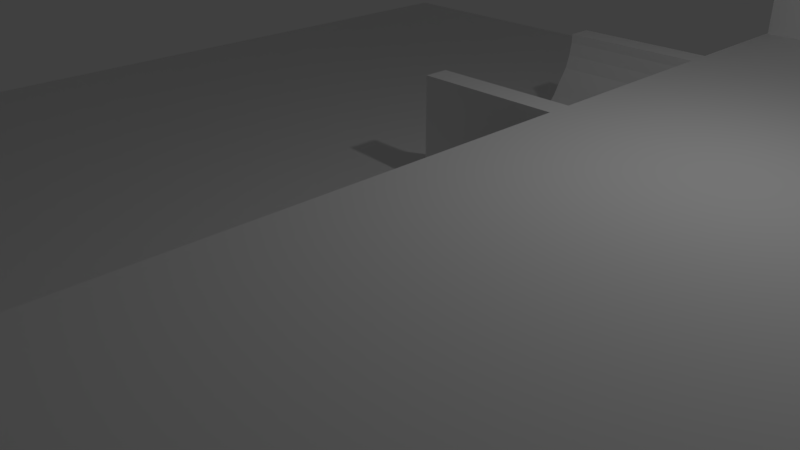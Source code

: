 # Source: tutMapwithoutBox.blend  (saved by Blender 2.78.0; exported with 4.5.12 LTS)
import bpy
from mathutils import Matrix  # noqa: F401  (used for matrix-valued properties, if any)

bpy.ops.wm.read_factory_settings(use_empty=True)
scene = bpy.context.scene
scene.name = 'Scene'

# ---- collections
col_collection_1 = bpy.data.collections.new('Collection 1'); scene.collection.children.link(col_collection_1)

# ---- world
world_world = bpy.data.worlds.new('World'); scene.world = world_world
world_world.color = (0.05088, 0.05088, 0.05088)
world_world.use_sun_shadow = False
world_world.sun_shadow_jitter_overblur = 0.0
world_world.cycles.sampling_method = 'MANUAL'

# ---- cameras
cam_camera = bpy.data.cameras.new('Camera')
cam_camera.clip_end = 100.0
cam_camera.lens = 35.0
cam_camera.sensor_width = 32.0
cam_camera.sensor_height = 18.0
cam_camera.ortho_scale = 7.314
cam_camera.dof.focus_distance = 0.0
cam_camera.dof.aperture_fstop = 128.0

# ---- lights
light_lamp = bpy.data.lights.new('Lamp', 'POINT')
light_lamp.transmission_factor = 0.0
light_lamp.cutoff_distance = 30.0
light_lamp.energy = 100.0
light_lamp.shadow_buffer_clip_start = 1.001
light_lamp.shadow_soft_size = 0.1
light_lamp.shadow_maximum_resolution = 0.006
light_lamp.use_absolute_resolution = True

# ---- meshes
me_cube_026 = bpy.data.meshes.new('Cube.026')
me_cube_026.from_pydata([(-6.184, -9.254, -2.06), (-6.184, -9.254, -1.963), (-6.184, 8.377, -2.06), (-6.184, 8.377, -1.963), (10.98, -9.254, -2.06), (10.98, -9.254, -1.963), (10.98, 8.377, -2.06), (10.98, 8.377, -1.963)], [], [(0, 1, 3, 2), (2, 3, 7, 6), (6, 7, 5, 4), (4, 5, 1, 0), (2, 6, 4, 0), (7, 3, 1, 5)])
me_cube_026.use_remesh_preserve_volume = False
me_cube_026.use_remesh_preserve_attributes = False
me_cube_026.use_mirror_vertex_groups = False
me_cube_026.update()
me_cone = bpy.data.meshes.new('Cone')
me_cone.from_pydata([(0.0, 1.0, -1.0), (0.1951, 0.9808, -1.0), (0.3827, 0.9239, -1.0), (0.5556, 0.8315, -1.0), (0.7071, 0.7071, -1.0), (0.8315, 0.5556, -1.0), (0.9239, 0.3827, -1.0), (0.9808, 0.1951, -1.0), (1.0, 7.55e-08, -1.0), (0.0, 0.0, 1.0), (0.9808, -0.1951, -1.0), (0.9239, -0.3827, -1.0), (0.8315, -0.5556, -1.0), (0.7071, -0.7071, -1.0), (0.5556, -0.8315, -1.0), (0.3827, -0.9239, -1.0), (0.1951, -0.9808, -1.0), (-3.258e-07, -1.0, -1.0), (-0.1951, -0.9808, -1.0), (-0.3827, -0.9239, -1.0), (-0.5556, -0.8315, -1.0), (-0.7071, -0.7071, -1.0), (-0.8315, -0.5556, -1.0), (-0.9239, -0.3827, -1.0), (-0.9808, -0.1951, -1.0), (-1.0, 9.656e-07, -1.0), (-0.9808, 0.1951, -1.0), (-0.9239, 0.3827, -1.0), (-0.8315, 0.5556, -1.0), (-0.7071, 0.7071, -1.0), (-0.5556, 0.8315, -1.0), (-0.3827, 0.9239, -1.0), (-0.1951, 0.9808, -1.0), (1.54e-08, 0.8703, -1.0), (0.1698, 0.8536, -1.0), (0.333, 0.804, -1.0), (0.4835, 0.7236, -1.0), (0.6154, 0.6154, -1.0), (0.7236, 0.4835, -1.0), (0.804, 0.333, -1.0), (0.8536, 0.1698, -1.0), (0.8703, 1.027e-07, -1.0), (0.8536, -0.1698, -1.0), (0.804, -0.333, -1.0), (0.7236, -0.4835, -1.0), (0.6154, -0.6154, -1.0), (0.4835, -0.7236, -1.0), (0.333, -0.804, -1.0), (0.1698, -0.8536, -1.0), (-2.682e-07, -0.8703, -1.0), (-0.1698, -0.8536, -1.0), (-0.333, -0.804, -1.0), (-0.4835, -0.7236, -1.0), (-0.6154, -0.6154, -1.0), (-0.7236, -0.4835, -1.0), (-0.804, -0.333, -1.0), (-0.8536, -0.1698, -1.0), (-0.8703, 8.773e-07, -1.0), (-0.8536, 0.1698, -1.0), (-0.804, 0.333, -1.0), (-0.7236, 0.4835, -1.0), (-0.6154, 0.6154, -1.0), (-0.4835, 0.7236, -1.0), (-0.333, 0.804, -1.0), (-0.1698, 0.8536, -1.0), (4.728e-08, 0.3608, -0.5004), (0.07038, 0.3538, -0.5004), (0.1381, 0.3333, -0.5004), (0.2004, 0.3, -0.5004), (0.2551, 0.2551, -0.5004), (0.3, 0.2004, -0.5004), (0.3333, 0.1381, -0.5004), (0.3538, 0.07038, -0.5004), (0.3608, 2.17e-07, -0.5004), (0.3538, -0.07038, -0.5004), (0.3333, -0.1381, -0.5004), (0.3, -0.2004, -0.5004), (0.2551, -0.2551, -0.5004), (0.2004, -0.3, -0.5004), (0.1381, -0.3333, -0.5004), (0.07038, -0.3538, -0.5004), (-7.027e-08, -0.3608, -0.5004), (-0.07038, -0.3538, -0.5004), (-0.1381, -0.3333, -0.5004), (-0.2004, -0.3, -0.5004), (-0.2551, -0.2551, -0.5004), (-0.3, -0.2004, -0.5004), (-0.3333, -0.1381, -0.5004), (-0.3538, -0.07038, -0.5004), (-0.3608, 5.382e-07, -0.5004), (-0.3538, 0.07038, -0.5004), (-0.3333, 0.1381, -0.5004), (-0.3, 0.2004, -0.5004), (-0.2551, 0.2551, -0.5004), (-0.2004, 0.3, -0.5004), (-0.1381, 0.3333, -0.5004), (-0.07038, 0.3538, -0.5004)], [], [(0, 9, 1), (1, 9, 2), (2, 9, 3), (3, 9, 4), (4, 9, 5), (5, 9, 6), (6, 9, 7), (7, 9, 8), (8, 9, 10), (10, 9, 11), (11, 9, 12), (12, 9, 13), (13, 9, 14), (14, 9, 15), (15, 9, 16), (16, 9, 17), (17, 9, 18), (18, 9, 19), (19, 9, 20), (20, 9, 21), (21, 9, 22), (22, 9, 23), (23, 9, 24), (24, 9, 25), (25, 9, 26), (26, 9, 27), (27, 9, 28), (28, 9, 29), (29, 9, 30), (30, 9, 31), (31, 9, 32), (32, 9, 0), (3, 4, 37, 36), (17, 18, 50, 49), (24, 25, 57, 56), (31, 32, 64, 63), (11, 12, 44, 43), (4, 5, 38, 37), (18, 19, 51, 50), (32, 0, 33, 64), (25, 26, 58, 57), (12, 13, 45, 44), (5, 6, 39, 38), (19, 20, 52, 51), (26, 27, 59, 58), (13, 14, 46, 45), (6, 7, 40, 39), (20, 21, 53, 52), (0, 1, 34, 33), (27, 28, 60, 59), (14, 15, 47, 46), (7, 8, 41, 40), (21, 22, 54, 53), (28, 29, 61, 60), (1, 2, 35, 34), (15, 16, 48, 47), (22, 23, 55, 54), (29, 30, 62, 61), (8, 10, 42, 41), (2, 3, 36, 35), (16, 17, 49, 48), (23, 24, 56, 55), (30, 31, 63, 62), (10, 11, 43, 42), (43, 44, 76, 75), (57, 58, 90, 89), (44, 45, 77, 76), (58, 59, 91, 90), (45, 46, 78, 77), (59, 60, 92, 91), (46, 47, 79, 78), (33, 34, 66, 65), (60, 61, 93, 92), (47, 48, 80, 79), (34, 35, 67, 66), (61, 62, 94, 93), (48, 49, 81, 80), (35, 36, 68, 67), (62, 63, 95, 94), (49, 50, 82, 81), (36, 37, 69, 68), (63, 64, 96, 95), (50, 51, 83, 82), (37, 38, 70, 69), (64, 33, 65, 96), (51, 52, 84, 83), (38, 39, 71, 70), (52, 53, 85, 84), (39, 40, 72, 71), (53, 54, 86, 85), (40, 41, 73, 72), (54, 55, 87, 86), (41, 42, 74, 73), (55, 56, 88, 87), (42, 43, 75, 74), (56, 57, 89, 88)])
me_cone.use_remesh_preserve_volume = False
me_cone.use_remesh_preserve_attributes = False
me_cone.use_mirror_vertex_groups = False
me_cone.update()
me_cube_010 = bpy.data.meshes.new('Cube.010')
me_cube_010.from_pydata([(-2.792, -2.877, 0.6285), (-2.792, -2.877, 1.0), (-2.792, 1.454, 0.6285), (-2.792, 1.454, 1.0), (1.0, -2.877, 0.6285), (1.0, -2.877, 1.0), (1.0, 1.454, 0.6285), (1.0, 1.454, 1.0)], [], [(0, 1, 3, 2), (2, 3, 7, 6), (6, 7, 5, 4), (4, 5, 1, 0), (2, 6, 4, 0), (7, 3, 1, 5)])
me_cube_010.use_remesh_preserve_volume = False
me_cube_010.use_remesh_preserve_attributes = False
me_cube_010.use_mirror_vertex_groups = False
me_cube_010.update()
me_cube_006 = bpy.data.meshes.new('Cube.006')
me_cube_006.from_pydata([(-0.6661, -0.5246, -0.9469), (-0.6661, 0.6493, 0.4973), (-0.6661, 1.0, -0.9469), (-0.6661, 1.0, 0.4973), (1.334, -0.5246, -0.9469), (1.334, 0.6493, 0.4973), (1.334, 1.0, -0.9469), (1.334, 1.0, 0.4973), (-0.6661, -0.1039, -0.7594), (-0.6661, 0.1422, -0.572), (-0.6661, 0.3077, -0.3845), (-0.6661, 0.4238, -0.197), (-0.6661, 0.5513, -0.009508), (-0.6661, 0.6156, 0.178), (-0.6661, 0.6493, 0.3655), (-0.6661, 1.0, 0.3655), (-0.6661, 1.0, 0.178), (-0.6661, 1.0, -0.009508), (-0.6661, 1.0, -0.197), (-0.6661, 1.0, -0.3845), (-0.6661, 1.0, -0.572), (-0.6661, 1.0, -0.7594), (1.334, 1.0, 0.3655), (1.334, 1.0, 0.178), (1.334, 1.0, -0.009508), (1.334, 1.0, -0.197), (1.334, 1.0, -0.3845), (1.334, 1.0, -0.572), (1.334, 1.0, -0.7594), (1.334, 0.6493, 0.3655), (1.334, 0.6156, 0.178), (1.334, 0.5513, -0.009508), (1.334, 0.4238, -0.197), (1.334, 0.3077, -0.3845), (1.334, 0.1422, -0.572), (1.334, -0.1039, -0.7594)], [], [(14, 1, 3, 15), (15, 3, 7, 22), (22, 7, 5, 29), (29, 5, 1, 14), (2, 6, 4, 0), (7, 3, 1, 5), (4, 35, 8, 0), (35, 34, 9, 8), (34, 33, 10, 9), (33, 32, 11, 10), (32, 31, 12, 11), (31, 30, 13, 12), (30, 29, 14, 13), (6, 28, 35, 4), (28, 27, 34, 35), (27, 26, 33, 34), (26, 25, 32, 33), (25, 24, 31, 32), (24, 23, 30, 31), (23, 22, 29, 30), (2, 21, 28, 6), (21, 20, 27, 28), (20, 19, 26, 27), (19, 18, 25, 26), (18, 17, 24, 25), (17, 16, 23, 24), (16, 15, 22, 23), (0, 8, 21, 2), (8, 9, 20, 21), (9, 10, 19, 20), (10, 11, 18, 19), (11, 12, 17, 18), (12, 13, 16, 17), (13, 14, 15, 16)])
me_cube_006.use_remesh_preserve_volume = False
me_cube_006.use_remesh_preserve_attributes = False
me_cube_006.use_mirror_vertex_groups = False
me_cube_006.update()
me_cube_004 = bpy.data.meshes.new('Cube.004')
me_cube_004.from_pydata([(-1.0, -1.128, 0.2236), (-0.9886, -1.128, 0.5729), (-1.0, 14.75, 0.2236), (-0.9886, 14.75, 0.5729), (5.339, -1.128, 0.2236), (5.36, -1.128, 0.5729), (5.339, 14.75, 0.2236), (5.36, 14.75, 0.5729)], [], [(0, 1, 3, 2), (2, 3, 7, 6), (6, 7, 5, 4), (4, 5, 1, 0), (2, 6, 4, 0), (7, 3, 1, 5)])
me_cube_004.use_remesh_preserve_volume = False
me_cube_004.use_remesh_preserve_attributes = False
me_cube_004.use_mirror_vertex_groups = False
me_cube_004.update()
me_cube_001 = bpy.data.meshes.new('Cube.001')
me_cube_001.from_pydata([(-5.547, -1.534, -2.509), (-4.103, -1.533, -0.9882), (-5.547, 0.4655, -2.509), (-4.093, 0.4667, -0.9818), (-0.7463, -1.534, -2.509), (-0.6937, -1.536, -0.986), (-0.7463, 0.4655, -2.509), (-0.6838, 0.4643, -0.9796), (5.688, -1.543, -1.305), (5.688, -1.543, -0.9878), (5.688, 14.38, -1.305), (5.688, 14.38, -0.9878)], [], [(0, 1, 3, 2), (2, 3, 7, 6), (6, 7, 5, 4), (1, 5, 7, 3), (2, 6, 4, 0), (10, 11, 9, 8), (0, 4, 5, 1)])
me_cube_001.use_remesh_preserve_volume = False
me_cube_001.use_remesh_preserve_attributes = False
me_cube_001.use_mirror_vertex_groups = False
me_cube_001.update()
me_cube_005 = bpy.data.meshes.new('Cube.005')
me_cube_005.from_pydata([(-5.037, 0.1523, -3.364), (-5.032, 0.1535, -1.053), (-5.037, 1.512, -3.364), (-5.022, 1.514, -1.046), (-0.4899, 0.1523, -3.364), (-3.31, 0.1512, -1.05), (-0.4899, 1.512, -3.364), (-3.3, 1.511, -1.044)], [], [(0, 1, 3, 2), (2, 3, 7, 6), (6, 7, 5, 4), (1, 5, 7, 3), (2, 6, 4, 0), (0, 4, 5, 1)])
me_cube_005.use_remesh_preserve_volume = False
me_cube_005.use_remesh_preserve_attributes = False
me_cube_005.use_mirror_vertex_groups = False
me_cube_005.update()
me_cube_009 = bpy.data.meshes.new('Cube.009')
me_cube_009.from_pydata([(-0.6661, -0.5246, -0.9469), (-0.6661, 0.6493, 0.4973), (-0.6661, 1.0, -0.9469), (-0.6661, 1.0, 0.4973), (1.334, -0.5246, -0.9469), (1.334, 0.6493, 0.4973), (1.334, 1.0, -0.9469), (1.334, 1.0, 0.4973), (-0.6661, -0.1039, -0.7594), (-0.6661, 0.1422, -0.572), (-0.6661, 0.3077, -0.3845), (-0.6661, 0.4238, -0.197), (-0.6661, 0.5513, -0.009508), (-0.6661, 0.6156, 0.178), (-0.6661, 0.6493, 0.3655), (-0.6661, 1.0, 0.3655), (-0.6661, 1.0, 0.178), (-0.6661, 1.0, -0.009508), (-0.6661, 1.0, -0.197), (-0.6661, 1.0, -0.3845), (-0.6661, 1.0, -0.572), (-0.6661, 1.0, -0.7594), (1.334, 1.0, 0.3655), (1.334, 1.0, 0.178), (1.334, 1.0, -0.009508), (1.334, 1.0, -0.197), (1.334, 1.0, -0.3845), (1.334, 1.0, -0.572), (1.334, 1.0, -0.7594), (1.334, 0.6493, 0.3655), (1.334, 0.6156, 0.178), (1.334, 0.5513, -0.009508), (1.334, 0.4238, -0.197), (1.334, 0.3077, -0.3845), (1.334, 0.1422, -0.572), (1.334, -0.1039, -0.7594)], [], [(14, 1, 3, 15), (15, 3, 7, 22), (22, 7, 5, 29), (29, 5, 1, 14), (2, 6, 4, 0), (7, 3, 1, 5), (4, 35, 8, 0), (35, 34, 9, 8), (34, 33, 10, 9), (33, 32, 11, 10), (32, 31, 12, 11), (31, 30, 13, 12), (30, 29, 14, 13), (6, 28, 35, 4), (28, 27, 34, 35), (27, 26, 33, 34), (26, 25, 32, 33), (25, 24, 31, 32), (24, 23, 30, 31), (23, 22, 29, 30), (2, 21, 28, 6), (21, 20, 27, 28), (20, 19, 26, 27), (19, 18, 25, 26), (18, 17, 24, 25), (17, 16, 23, 24), (16, 15, 22, 23), (0, 8, 21, 2), (8, 9, 20, 21), (9, 10, 19, 20), (10, 11, 18, 19), (11, 12, 17, 18), (12, 13, 16, 17), (13, 14, 15, 16)])
me_cube_009.use_remesh_preserve_volume = False
me_cube_009.use_remesh_preserve_attributes = False
me_cube_009.use_mirror_vertex_groups = False
me_cube_009.update()
me_cube_011 = bpy.data.meshes.new('Cube.011')
me_cube_011.from_pydata([(-6.981, -2.877, 0.6285), (-6.981, -2.877, 1.0), (-6.981, 1.454, 0.6285), (-6.981, 1.454, 1.0), (1.0, -2.877, 0.6285), (1.0, -2.877, 1.0), (1.0, 1.454, 0.6285), (1.0, 1.454, 1.0)], [], [(0, 1, 3, 2), (2, 3, 7, 6), (6, 7, 5, 4), (4, 5, 1, 0), (2, 6, 4, 0), (7, 3, 1, 5)])
me_cube_011.use_remesh_preserve_volume = False
me_cube_011.use_remesh_preserve_attributes = False
me_cube_011.use_mirror_vertex_groups = False
me_cube_011.update()
me_cube_012 = bpy.data.meshes.new('Cube.012')
me_cube_012.from_pydata([(-13.7, -2.877, 0.6285), (-13.7, -2.877, 1.0), (-13.7, 1.454, 0.6285), (-13.7, 1.454, 1.0), (1.0, -2.877, 0.6285), (1.0, -2.877, 1.0), (1.0, 1.454, 0.6285), (1.0, 1.454, 1.0)], [], [(0, 1, 3, 2), (2, 3, 7, 6), (6, 7, 5, 4), (4, 5, 1, 0), (2, 6, 4, 0), (7, 3, 1, 5)])
me_cube_012.use_remesh_preserve_volume = False
me_cube_012.use_remesh_preserve_attributes = False
me_cube_012.use_mirror_vertex_groups = False
me_cube_012.update()
me_cube_015 = bpy.data.meshes.new('Cube.015')
me_cube_015.from_pydata([(-13.7, -11.07, 4.543), (-13.7, -11.07, 9.795), (-13.7, -7.678, 4.543), (-13.7, -7.678, 4.915), (-9.963, -11.07, 4.543), (-9.963, -11.07, 9.795), (-9.963, -7.678, 4.543), (-9.963, -7.678, 4.915)], [], [(0, 1, 3, 2), (2, 3, 7, 6), (6, 7, 5, 4), (4, 5, 1, 0), (2, 6, 4, 0), (7, 3, 1, 5)])
me_cube_015.use_remesh_preserve_volume = False
me_cube_015.use_remesh_preserve_attributes = False
me_cube_015.use_mirror_vertex_groups = False
me_cube_015.update()
me_cube_016 = bpy.data.meshes.new('Cube.016')
me_cube_016.from_pydata([(-9.885, -17.36, 9.428), (-9.885, -17.36, 9.799), (-9.885, -15.19, 9.428), (-9.885, -15.19, 9.799), (-6.146, -17.36, 9.428), (-6.146, -17.36, 9.799), (-6.146, -15.19, 9.428), (-6.146, -15.19, 9.799)], [], [(0, 1, 3, 2), (2, 3, 7, 6), (6, 7, 5, 4), (4, 5, 1, 0), (2, 6, 4, 0), (7, 3, 1, 5)])
me_cube_016.use_remesh_preserve_volume = False
me_cube_016.use_remesh_preserve_attributes = False
me_cube_016.use_mirror_vertex_groups = False
me_cube_016.update()
me_cube_017 = bpy.data.meshes.new('Cube.017')
me_cube_017.from_pydata([(-13.7, -6.305, 0.6285), (-13.7, -6.305, 4.412), (-13.7, -2.027, 0.6285), (-13.7, -2.027, 1.0), (-9.963, -6.305, 0.6285), (-9.963, -6.305, 4.412), (-9.963, -2.027, 0.6285), (-9.963, -2.027, 1.0)], [], [(0, 1, 3, 2), (2, 3, 7, 6), (6, 7, 5, 4), (4, 5, 1, 0), (2, 6, 4, 0), (7, 3, 1, 5)])
me_cube_017.use_remesh_preserve_volume = False
me_cube_017.use_remesh_preserve_attributes = False
me_cube_017.use_mirror_vertex_groups = False
me_cube_017.update()
me_cube_018 = bpy.data.meshes.new('Cube.018')
me_cube_018.from_pydata([(-13.7, -0.723, 0.6285), (-13.7, -0.723, 1.0), (-13.7, 5.567, 0.6285), (-13.7, 5.567, 1.0), (-9.963, -0.723, 0.6285), (-9.963, -0.723, 1.0), (-9.963, 5.567, 0.6285), (-9.963, 5.567, 1.0)], [], [(0, 1, 3, 2), (2, 3, 7, 6), (6, 7, 5, 4), (4, 5, 1, 0), (2, 6, 4, 0), (7, 3, 1, 5)])
me_cube_018.use_remesh_preserve_volume = False
me_cube_018.use_remesh_preserve_attributes = False
me_cube_018.use_mirror_vertex_groups = False
me_cube_018.update()
me_cube_019 = bpy.data.meshes.new('Cube.019')
me_cube_019.from_pydata([(-13.7, -17.36, 9.428), (-13.7, -17.36, 9.799), (-13.7, -11.08, 9.428), (-13.7, -11.08, 9.799), (-9.963, -17.36, 9.428), (-9.963, -17.36, 9.799), (-9.963, -11.08, 9.428), (-9.963, -11.08, 9.799)], [], [(0, 1, 3, 2), (2, 3, 7, 6), (6, 7, 5, 4), (4, 5, 1, 0), (2, 6, 4, 0), (7, 3, 1, 5)])
me_cube_019.use_remesh_preserve_volume = False
me_cube_019.use_remesh_preserve_attributes = False
me_cube_019.use_mirror_vertex_groups = False
me_cube_019.update()
me_cube_020 = bpy.data.meshes.new('Cube.020')
me_cube_020.from_pydata([(-13.7, -17.36, 9.428), (-13.7, -17.36, 9.799), (-13.7, -11.08, 9.428), (-13.7, -11.08, 9.799), (-9.963, -17.36, 9.428), (-9.963, -17.36, 9.799), (-9.963, -11.08, 9.428), (-9.963, -11.08, 9.799)], [], [(0, 1, 3, 2), (2, 3, 7, 6), (6, 7, 5, 4), (4, 5, 1, 0), (2, 6, 4, 0), (7, 3, 1, 5)])
me_cube_020.use_remesh_preserve_volume = False
me_cube_020.use_remesh_preserve_attributes = False
me_cube_020.use_mirror_vertex_groups = False
me_cube_020.update()
me_cube_021 = bpy.data.meshes.new('Cube.021')
me_cube_021.from_pydata([(-9.885, -17.36, 9.428), (-9.885, -17.36, 9.799), (-9.885, -15.19, 9.428), (-9.885, -15.19, 9.799), (-6.146, -17.36, 9.428), (-6.146, -17.36, 9.799), (-6.146, -15.19, 9.428), (-6.146, -15.19, 9.799)], [], [(0, 1, 3, 2), (2, 3, 7, 6), (6, 7, 5, 4), (4, 5, 1, 0), (2, 6, 4, 0), (7, 3, 1, 5)])
me_cube_021.use_remesh_preserve_volume = False
me_cube_021.use_remesh_preserve_attributes = False
me_cube_021.use_mirror_vertex_groups = False
me_cube_021.update()
me_cube_022 = bpy.data.meshes.new('Cube.022')
me_cube_022.from_pydata([(-9.885, -17.36, 9.428), (-9.885, -17.36, 9.799), (-9.885, -15.19, 9.428), (-9.885, -15.19, 9.799), (-6.146, -17.36, 9.428), (-6.146, -17.36, 9.799), (-6.146, -15.19, 9.428), (-6.146, -15.19, 9.799)], [], [(0, 1, 3, 2), (2, 3, 7, 6), (6, 7, 5, 4), (4, 5, 1, 0), (2, 6, 4, 0), (7, 3, 1, 5)])
me_cube_022.use_remesh_preserve_volume = False
me_cube_022.use_remesh_preserve_attributes = False
me_cube_022.use_mirror_vertex_groups = False
me_cube_022.update()
me_cube_023 = bpy.data.meshes.new('Cube.023')
me_cube_023.from_pydata([(-9.885, -17.36, 9.428), (-9.885, -17.36, 9.799), (-9.885, -15.19, 9.428), (-9.885, -15.19, 9.799), (-6.146, -17.36, 9.428), (-6.146, -17.36, 9.799), (-6.146, -15.19, 9.428), (-6.146, -15.19, 9.799)], [], [(0, 1, 3, 2), (2, 3, 7, 6), (6, 7, 5, 4), (4, 5, 1, 0), (2, 6, 4, 0), (7, 3, 1, 5)])
me_cube_023.use_remesh_preserve_volume = False
me_cube_023.use_remesh_preserve_attributes = False
me_cube_023.use_mirror_vertex_groups = False
me_cube_023.update()
me_cube_024 = bpy.data.meshes.new('Cube.024')
me_cube_024.from_pydata([(-9.885, -17.36, 9.428), (-9.885, -17.36, 9.799), (-9.885, -15.19, 9.428), (-9.885, -15.19, 9.799), (-6.146, -17.36, 9.428), (-6.146, -17.36, 9.799), (-6.146, -15.19, 9.428), (-6.146, -15.19, 9.799)], [], [(0, 1, 3, 2), (2, 3, 7, 6), (6, 7, 5, 4), (4, 5, 1, 0), (2, 6, 4, 0), (7, 3, 1, 5)])
me_cube_024.use_remesh_preserve_volume = False
me_cube_024.use_remesh_preserve_attributes = False
me_cube_024.use_mirror_vertex_groups = False
me_cube_024.update()
me_cube_025 = bpy.data.meshes.new('Cube.025')
me_cube_025.from_pydata([(-9.885, -17.36, 9.428), (-9.885, -17.36, 9.799), (-9.885, -15.19, 9.428), (-9.885, -15.19, 9.799), (-6.146, -17.36, 9.428), (-6.146, -17.36, 9.799), (-6.146, -15.19, 9.428), (-6.146, -15.19, 9.799)], [], [(0, 1, 3, 2), (2, 3, 7, 6), (6, 7, 5, 4), (4, 5, 1, 0), (2, 6, 4, 0), (7, 3, 1, 5)])
me_cube_025.use_remesh_preserve_volume = False
me_cube_025.use_remesh_preserve_attributes = False
me_cube_025.use_mirror_vertex_groups = False
me_cube_025.update()

# ---- objects
ob_cube = bpy.data.objects.new('Cube', me_cube_026)
ob_cone = bpy.data.objects.new('Cone', me_cone)
ob_cube_006 = bpy.data.objects.new('Cube.006', me_cube_010)
ob_cube_004 = bpy.data.objects.new('Cube.004', me_cube_006)
ob_cube_002 = bpy.data.objects.new('Cube.002', me_cube_004)
ob_cube_001 = bpy.data.objects.new('Cube.001', me_cube_001)
ob_lamp = bpy.data.objects.new('Lamp', light_lamp)
ob_camera = bpy.data.objects.new('Camera', cam_camera)
ob_cube_003 = bpy.data.objects.new('Cube.003', me_cube_005)
ob_cube_005 = bpy.data.objects.new('Cube.005', me_cube_009)
ob_cube_007 = bpy.data.objects.new('Cube.007', me_cube_011)
ob_cube_008 = bpy.data.objects.new('Cube.008', me_cube_012)
ob_cube_009 = bpy.data.objects.new('Cube.009', me_cube_015)
ob_cube_010 = bpy.data.objects.new('Cube.010', me_cube_016)
ob_cube_011 = bpy.data.objects.new('Cube.011', me_cube_017)
ob_cube_012 = bpy.data.objects.new('Cube.012', me_cube_018)
ob_cube_013 = bpy.data.objects.new('Cube.013', me_cube_019)
ob_cube_014 = bpy.data.objects.new('Cube.014', me_cube_020)
ob_cube_015 = bpy.data.objects.new('Cube.015', me_cube_021)
ob_cube_016 = bpy.data.objects.new('Cube.016', me_cube_022)
ob_cube_017 = bpy.data.objects.new('Cube.017', me_cube_023)
ob_cube_018 = bpy.data.objects.new('Cube.018', me_cube_024)
ob_cube_019 = bpy.data.objects.new('Cube.019', me_cube_025)

# ---- transforms, parenting, visibility, modifiers, constraints
ob_cube.location = (-2.205, 0.9419, 2.464)
ob_cube.lineart.crease_threshold = 0.0
ob_cone.location = (-2.387, 4.766, 5.785)
ob_cone.scale = (1.0, 1.0, -1.0)
ob_cone.lineart.crease_threshold = 0.0
ob_cube_006.location = (1.449, 7.478, 4.019)
ob_cube_006.scale = (0.3104, 0.3104, 0.3104)
ob_cube_006.lineart.crease_threshold = 0.0
ob_cube_004.location = (0.3664, 3.768, 1.53)
ob_cube_004.lineart.crease_threshold = 0.0
ob_cube_002.location = (2.694, -6.826, 1.457)
ob_cube_002.lineart.crease_threshold = 0.0
ob_cube_001.location = (2.406, -6.371, 3.014)
ob_cube_001.lineart.crease_threshold = 0.0
ob_lamp.location = (4.076, 1.005, 5.904)
ob_lamp.rotation_euler = (0.6503, 0.05522, 1.866)
ob_lamp.lock_rotations_4d = False
ob_lamp.empty_display_type = 'ARROWS'
ob_lamp.color = (0.0, 0.0, 0.0, 0.0)
ob_lamp.lineart.crease_threshold = 0.0
ob_camera.location = (7.481, -6.508, 5.344)
ob_camera.rotation_euler = (1.109, 0.0, 0.8149)
ob_camera.lock_rotations_4d = False
ob_camera.empty_display_type = 'ARROWS'
ob_camera.color = (0.0, 0.0, 0.0, 0.0)
ob_camera.display_type = 'WIRE'
ob_camera.lineart.crease_threshold = 0.0
ob_cube_003.location = (6.761, 6.427, 5.378)
ob_cube_003.lineart.crease_threshold = 0.0
ob_cube_005.location = (0.3664, 2.303, 1.53)
ob_cube_005.scale = (1.0, -1.0, 1.0)
ob_cube_005.lineart.crease_threshold = 0.0
ob_cube_007.location = (-0.5178, 7.478, 4.019)
ob_cube_007.scale = (0.3104, 0.3104, 0.3104)
ob_cube_007.lineart.crease_threshold = 0.0
ob_cube_008.location = (-3.692, 7.478, 4.019)
ob_cube_008.scale = (0.3104, 0.3104, 0.3104)
ob_cube_008.lineart.crease_threshold = 0.0
ob_cube_009.location = (-3.668, 4.856, 4.019)
ob_cube_009.scale = (0.3104, 0.3104, 0.3104)
ob_cube_009.lineart.crease_threshold = 0.0
ob_cube_010.location = (-1.783, 4.856, 4.019)
ob_cube_010.scale = (0.3104, 0.3104, 0.3104)
ob_cube_010.lineart.crease_threshold = 0.0
ob_cube_011.location = (-3.668, 4.856, 4.019)
ob_cube_011.scale = (0.3104, 0.3104, 0.3104)
ob_cube_011.lineart.crease_threshold = 0.0
ob_cube_012.location = (-3.668, 4.856, 4.019)
ob_cube_012.scale = (0.3104, 0.3104, 0.3104)
ob_cube_012.lineart.crease_threshold = 0.0
ob_cube_013.location = (-3.668, 4.856, 4.019)
ob_cube_013.scale = (0.3104, 0.3104, 0.3104)
ob_cube_013.lineart.crease_threshold = 0.0
ob_cube_014.location = (-3.668, 4.856, 4.019)
ob_cube_014.scale = (0.3104, 0.3104, 0.3104)
ob_cube_014.lineart.crease_threshold = 0.0
ob_cube_015.location = (-3.689, 4.856, 4.019)
ob_cube_015.scale = (0.3104, 0.3104, 0.3104)
ob_cube_015.lineart.crease_threshold = 0.0
ob_cube_016.location = (0.1389, 4.856, 4.019)
ob_cube_016.scale = (0.3104, 0.3104, 0.3104)
ob_cube_016.lineart.crease_threshold = 0.0
ob_cube_017.location = (0.1389, 5.938, 4.019)
ob_cube_017.scale = (0.3104, 0.3104, 0.3104)
ob_cube_017.lineart.crease_threshold = 0.0
ob_cube_018.location = (0.1389, 7.035, 4.019)
ob_cube_018.scale = (0.3104, 0.3104, 0.3104)
ob_cube_018.lineart.crease_threshold = 0.0
ob_cube_019.location = (0.1389, 8.185, 4.019)
ob_cube_019.scale = (0.3104, 0.3104, 0.3104)
ob_cube_019.lineart.crease_threshold = 0.0

# ---- collection membership
col_collection_1.objects.link(ob_cube)
col_collection_1.objects.link(ob_cone)
col_collection_1.objects.link(ob_cube_006)
col_collection_1.objects.link(ob_cube_004)
col_collection_1.objects.link(ob_cube_002)
col_collection_1.objects.link(ob_cube_001)
col_collection_1.objects.link(ob_lamp)
col_collection_1.objects.link(ob_camera)
col_collection_1.objects.link(ob_cube_003)
col_collection_1.objects.link(ob_cube_005)
col_collection_1.objects.link(ob_cube_007)
col_collection_1.objects.link(ob_cube_008)
col_collection_1.objects.link(ob_cube_009)
col_collection_1.objects.link(ob_cube_010)
col_collection_1.objects.link(ob_cube_011)
col_collection_1.objects.link(ob_cube_012)
col_collection_1.objects.link(ob_cube_013)
col_collection_1.objects.link(ob_cube_014)
col_collection_1.objects.link(ob_cube_015)
col_collection_1.objects.link(ob_cube_016)
col_collection_1.objects.link(ob_cube_017)
col_collection_1.objects.link(ob_cube_018)
col_collection_1.objects.link(ob_cube_019)

# ---- scene / render settings (as saved in the file)
scene.camera = ob_camera
scene.frame_start = 1; scene.frame_end = 250; scene.frame_set(1)
scene.render.engine = 'BLENDER_EEVEE_NEXT'
scene.render.resolution_percentage = 50
scene.render.dither_intensity = 0.0
scene.cycles.use_denoising = False
scene.cycles.samples = 128
scene.cycles.sampling_pattern = 'TABULATED_SOBOL'
scene.cycles.light_sampling_threshold = 0.0
scene.cycles.use_adaptive_sampling = False
scene.cycles.use_light_tree = False
scene.cycles.blur_glossy = 0.0
scene.cycles.sample_clamp_indirect = 0.0
scene.view_settings.view_transform = 'Standard'
bpy.context.view_layer.update()
